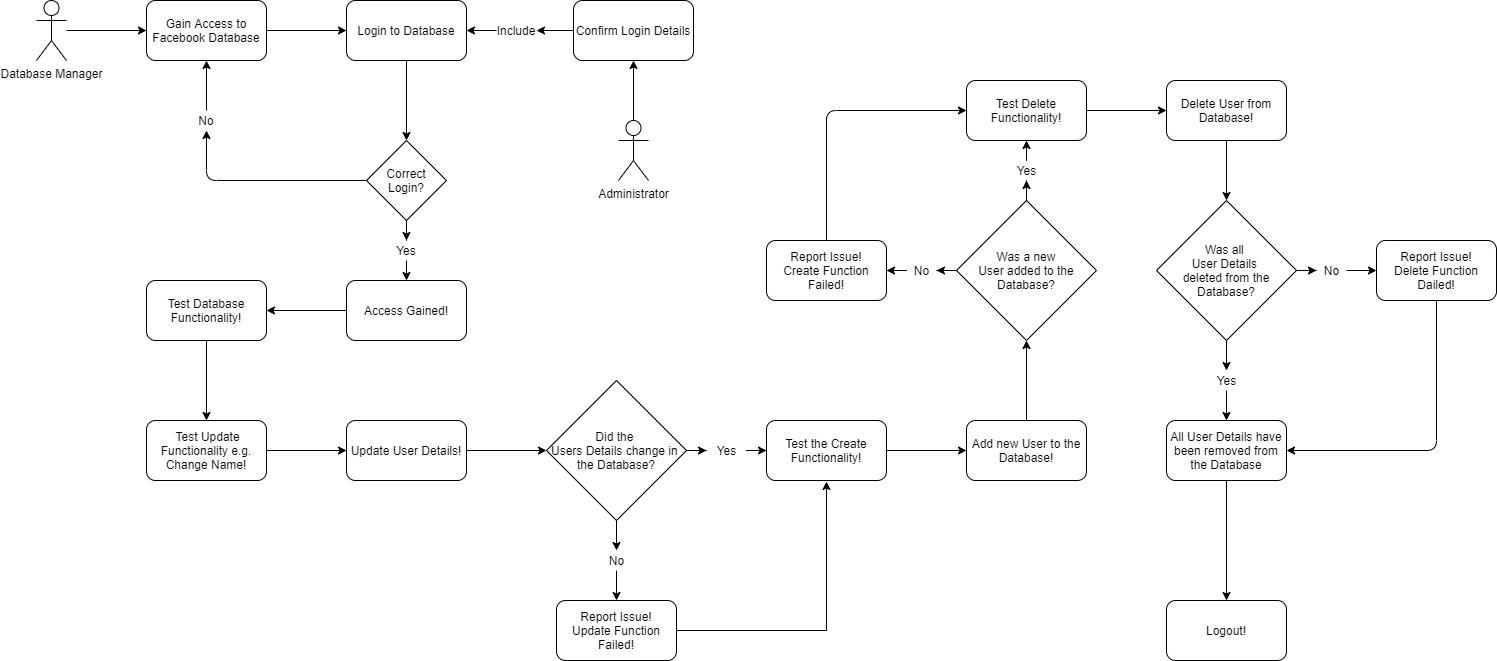

The diagram above was exported from draw.io. Its source (the exported page's mxGraphModel, read from the mxfile embedded in the PNG):
<mxGraphModel dx="1422" dy="772" grid="1" gridSize="10" guides="1" tooltips="1" connect="1" arrows="1" fold="1" page="1" pageScale="1" pageWidth="827" pageHeight="1169" math="0" shadow="0">
  <root>
    <mxCell id="0" />
    <mxCell id="1" parent="0" />
    <mxCell id="4mgNH_L8si5PkiPk9_0q-6" value="" style="edgeStyle=orthogonalEdgeStyle;rounded=0;orthogonalLoop=1;jettySize=auto;html=1;" edge="1" parent="1" source="4mgNH_L8si5PkiPk9_0q-1">
      <mxGeometry relative="1" as="geometry">
        <mxPoint x="240" y="210" as="targetPoint" />
      </mxGeometry>
    </mxCell>
    <mxCell id="4mgNH_L8si5PkiPk9_0q-1" value="Database Manager" style="shape=umlActor;verticalLabelPosition=bottom;labelBackgroundColor=#ffffff;verticalAlign=top;html=1;outlineConnect=0;" vertex="1" parent="1">
      <mxGeometry x="130" y="180" width="30" height="60" as="geometry" />
    </mxCell>
    <mxCell id="4mgNH_L8si5PkiPk9_0q-9" value="" style="edgeStyle=orthogonalEdgeStyle;rounded=0;orthogonalLoop=1;jettySize=auto;html=1;" edge="1" parent="1" source="4mgNH_L8si5PkiPk9_0q-7" target="4mgNH_L8si5PkiPk9_0q-8">
      <mxGeometry relative="1" as="geometry" />
    </mxCell>
    <mxCell id="4mgNH_L8si5PkiPk9_0q-7" value="Gain Access to Facebook Database" style="rounded=1;whiteSpace=wrap;html=1;" vertex="1" parent="1">
      <mxGeometry x="240" y="180" width="120" height="60" as="geometry" />
    </mxCell>
    <mxCell id="4mgNH_L8si5PkiPk9_0q-11" value="" style="edgeStyle=orthogonalEdgeStyle;rounded=0;orthogonalLoop=1;jettySize=auto;html=1;" edge="1" parent="1" source="4mgNH_L8si5PkiPk9_0q-8">
      <mxGeometry relative="1" as="geometry">
        <mxPoint x="500" y="320" as="targetPoint" />
      </mxGeometry>
    </mxCell>
    <mxCell id="4mgNH_L8si5PkiPk9_0q-8" value="Login to Database" style="rounded=1;whiteSpace=wrap;html=1;" vertex="1" parent="1">
      <mxGeometry x="440" y="180" width="120" height="60" as="geometry" />
    </mxCell>
    <mxCell id="4mgNH_L8si5PkiPk9_0q-33" value="" style="edgeStyle=orthogonalEdgeStyle;rounded=0;orthogonalLoop=1;jettySize=auto;html=1;entryX=0.5;entryY=0;entryDx=0;entryDy=0;" edge="1" parent="1" target="4mgNH_L8si5PkiPk9_0q-34">
      <mxGeometry relative="1" as="geometry">
        <mxPoint x="500" y="440" as="sourcePoint" />
        <mxPoint x="500" y="450" as="targetPoint" />
      </mxGeometry>
    </mxCell>
    <mxCell id="4mgNH_L8si5PkiPk9_0q-12" value="Correct Login?" style="rhombus;whiteSpace=wrap;html=1;" vertex="1" parent="1">
      <mxGeometry x="460" y="320" width="80" height="80" as="geometry" />
    </mxCell>
    <mxCell id="4mgNH_L8si5PkiPk9_0q-18" value="" style="endArrow=classic;html=1;entryX=0.5;entryY=1;entryDx=0;entryDy=0;exitX=0.5;exitY=0;exitDx=0;exitDy=0;" edge="1" parent="1" source="4mgNH_L8si5PkiPk9_0q-19" target="4mgNH_L8si5PkiPk9_0q-7">
      <mxGeometry width="50" height="50" relative="1" as="geometry">
        <mxPoint x="280" y="280" as="sourcePoint" />
        <mxPoint x="360" y="350" as="targetPoint" />
        <Array as="points" />
      </mxGeometry>
    </mxCell>
    <mxCell id="4mgNH_L8si5PkiPk9_0q-19" value="No" style="text;html=1;strokeColor=none;fillColor=none;align=center;verticalAlign=middle;whiteSpace=wrap;rounded=0;" vertex="1" parent="1">
      <mxGeometry x="280" y="290" width="40" height="20" as="geometry" />
    </mxCell>
    <mxCell id="4mgNH_L8si5PkiPk9_0q-21" value="" style="endArrow=classic;html=1;entryX=0.5;entryY=1;entryDx=0;entryDy=0;exitX=0;exitY=0.5;exitDx=0;exitDy=0;" edge="1" parent="1" source="4mgNH_L8si5PkiPk9_0q-12" target="4mgNH_L8si5PkiPk9_0q-19">
      <mxGeometry width="50" height="50" relative="1" as="geometry">
        <mxPoint x="460" y="360" as="sourcePoint" />
        <mxPoint x="300" y="240" as="targetPoint" />
        <Array as="points">
          <mxPoint x="300" y="360" />
        </Array>
      </mxGeometry>
    </mxCell>
    <mxCell id="4mgNH_L8si5PkiPk9_0q-26" value="Confirm Login Details" style="rounded=1;whiteSpace=wrap;html=1;" vertex="1" parent="1">
      <mxGeometry x="667" y="180" width="120" height="60" as="geometry" />
    </mxCell>
    <mxCell id="4mgNH_L8si5PkiPk9_0q-27" value="" style="endArrow=classic;html=1;entryX=0.5;entryY=1;entryDx=0;entryDy=0;" edge="1" parent="1" source="4mgNH_L8si5PkiPk9_0q-28" target="4mgNH_L8si5PkiPk9_0q-26">
      <mxGeometry width="50" height="50" relative="1" as="geometry">
        <mxPoint x="727" y="380" as="sourcePoint" />
        <mxPoint x="750" y="360" as="targetPoint" />
      </mxGeometry>
    </mxCell>
    <mxCell id="4mgNH_L8si5PkiPk9_0q-28" value="Administrator" style="shape=umlActor;verticalLabelPosition=bottom;labelBackgroundColor=#ffffff;verticalAlign=top;html=1;outlineConnect=0;" vertex="1" parent="1">
      <mxGeometry x="712" y="300" width="30" height="60" as="geometry" />
    </mxCell>
    <mxCell id="4mgNH_L8si5PkiPk9_0q-29" value="" style="endArrow=classic;html=1;entryX=1;entryY=0.5;entryDx=0;entryDy=0;exitX=0;exitY=0.5;exitDx=0;exitDy=0;" edge="1" parent="1" source="4mgNH_L8si5PkiPk9_0q-30">
      <mxGeometry width="50" height="50" relative="1" as="geometry">
        <mxPoint x="620" y="140" as="sourcePoint" />
        <mxPoint x="560" y="210" as="targetPoint" />
      </mxGeometry>
    </mxCell>
    <mxCell id="4mgNH_L8si5PkiPk9_0q-30" value="Include" style="text;html=1;strokeColor=none;fillColor=none;align=center;verticalAlign=middle;whiteSpace=wrap;rounded=0;" vertex="1" parent="1">
      <mxGeometry x="590" y="200" width="40" height="20" as="geometry" />
    </mxCell>
    <mxCell id="4mgNH_L8si5PkiPk9_0q-31" value="" style="endArrow=classic;html=1;entryX=1;entryY=0.5;entryDx=0;entryDy=0;exitX=0;exitY=0.5;exitDx=0;exitDy=0;" edge="1" parent="1" source="4mgNH_L8si5PkiPk9_0q-26" target="4mgNH_L8si5PkiPk9_0q-30">
      <mxGeometry width="50" height="50" relative="1" as="geometry">
        <mxPoint x="667" y="210" as="sourcePoint" />
        <mxPoint x="560" y="210" as="targetPoint" />
      </mxGeometry>
    </mxCell>
    <mxCell id="4mgNH_L8si5PkiPk9_0q-38" value="" style="edgeStyle=orthogonalEdgeStyle;rounded=0;orthogonalLoop=1;jettySize=auto;html=1;" edge="1" parent="1" source="4mgNH_L8si5PkiPk9_0q-34" target="4mgNH_L8si5PkiPk9_0q-37">
      <mxGeometry relative="1" as="geometry" />
    </mxCell>
    <mxCell id="4mgNH_L8si5PkiPk9_0q-34" value="Access Gained!" style="rounded=1;whiteSpace=wrap;html=1;" vertex="1" parent="1">
      <mxGeometry x="440" y="460" width="120" height="60" as="geometry" />
    </mxCell>
    <mxCell id="4mgNH_L8si5PkiPk9_0q-40" value="" style="edgeStyle=orthogonalEdgeStyle;rounded=0;orthogonalLoop=1;jettySize=auto;html=1;" edge="1" parent="1" source="4mgNH_L8si5PkiPk9_0q-37" target="4mgNH_L8si5PkiPk9_0q-39">
      <mxGeometry relative="1" as="geometry" />
    </mxCell>
    <mxCell id="4mgNH_L8si5PkiPk9_0q-37" value="Test Database Functionality!" style="rounded=1;whiteSpace=wrap;html=1;" vertex="1" parent="1">
      <mxGeometry x="240" y="460" width="120" height="60" as="geometry" />
    </mxCell>
    <mxCell id="4mgNH_L8si5PkiPk9_0q-42" value="" style="edgeStyle=orthogonalEdgeStyle;rounded=0;orthogonalLoop=1;jettySize=auto;html=1;" edge="1" parent="1" source="4mgNH_L8si5PkiPk9_0q-39" target="4mgNH_L8si5PkiPk9_0q-41">
      <mxGeometry relative="1" as="geometry" />
    </mxCell>
    <mxCell id="4mgNH_L8si5PkiPk9_0q-39" value="&amp;nbsp;Test Update Functionality e.g. Change Name!" style="rounded=1;whiteSpace=wrap;html=1;" vertex="1" parent="1">
      <mxGeometry x="240" y="600" width="120" height="60" as="geometry" />
    </mxCell>
    <mxCell id="4mgNH_L8si5PkiPk9_0q-44" value="" style="edgeStyle=orthogonalEdgeStyle;rounded=0;orthogonalLoop=1;jettySize=auto;html=1;" edge="1" parent="1" source="4mgNH_L8si5PkiPk9_0q-41">
      <mxGeometry relative="1" as="geometry">
        <mxPoint x="640" y="630" as="targetPoint" />
      </mxGeometry>
    </mxCell>
    <mxCell id="4mgNH_L8si5PkiPk9_0q-41" value="Update User Details!" style="rounded=1;whiteSpace=wrap;html=1;" vertex="1" parent="1">
      <mxGeometry x="440" y="600" width="120" height="60" as="geometry" />
    </mxCell>
    <mxCell id="4mgNH_L8si5PkiPk9_0q-35" value="Yes" style="text;html=1;strokeColor=none;fillColor=none;align=center;verticalAlign=middle;whiteSpace=wrap;rounded=0;" vertex="1" parent="1">
      <mxGeometry x="480" y="420" width="40" height="20" as="geometry" />
    </mxCell>
    <mxCell id="4mgNH_L8si5PkiPk9_0q-36" value="" style="edgeStyle=orthogonalEdgeStyle;rounded=0;orthogonalLoop=1;jettySize=auto;html=1;" edge="1" parent="1" source="4mgNH_L8si5PkiPk9_0q-12" target="4mgNH_L8si5PkiPk9_0q-35">
      <mxGeometry relative="1" as="geometry">
        <mxPoint x="500" y="400" as="sourcePoint" />
        <mxPoint x="500" y="450" as="targetPoint" />
      </mxGeometry>
    </mxCell>
    <mxCell id="4mgNH_L8si5PkiPk9_0q-47" value="" style="edgeStyle=orthogonalEdgeStyle;rounded=0;orthogonalLoop=1;jettySize=auto;html=1;" edge="1" parent="1" source="4mgNH_L8si5PkiPk9_0q-54">
      <mxGeometry relative="1" as="geometry">
        <mxPoint x="710" y="780" as="targetPoint" />
      </mxGeometry>
    </mxCell>
    <mxCell id="4mgNH_L8si5PkiPk9_0q-52" value="" style="edgeStyle=orthogonalEdgeStyle;rounded=0;orthogonalLoop=1;jettySize=auto;html=1;" edge="1" parent="1" source="4mgNH_L8si5PkiPk9_0q-56">
      <mxGeometry relative="1" as="geometry">
        <mxPoint x="860" y="630" as="targetPoint" />
      </mxGeometry>
    </mxCell>
    <mxCell id="4mgNH_L8si5PkiPk9_0q-45" value="Did the &lt;br&gt;Users Details change in &lt;br&gt;the Database?" style="rhombus;whiteSpace=wrap;html=1;" vertex="1" parent="1">
      <mxGeometry x="640" y="560" width="140" height="140" as="geometry" />
    </mxCell>
    <mxCell id="4mgNH_L8si5PkiPk9_0q-50" value="" style="edgeStyle=orthogonalEdgeStyle;rounded=0;orthogonalLoop=1;jettySize=auto;html=1;" edge="1" parent="1" source="4mgNH_L8si5PkiPk9_0q-48">
      <mxGeometry relative="1" as="geometry">
        <mxPoint x="920" y="661" as="targetPoint" />
      </mxGeometry>
    </mxCell>
    <mxCell id="4mgNH_L8si5PkiPk9_0q-48" value="Report Issue!&lt;br&gt;Update Function Failed!" style="rounded=1;whiteSpace=wrap;html=1;" vertex="1" parent="1">
      <mxGeometry x="650" y="780" width="120" height="60" as="geometry" />
    </mxCell>
    <mxCell id="4mgNH_L8si5PkiPk9_0q-59" value="" style="edgeStyle=orthogonalEdgeStyle;rounded=0;orthogonalLoop=1;jettySize=auto;html=1;" edge="1" parent="1" source="4mgNH_L8si5PkiPk9_0q-53" target="4mgNH_L8si5PkiPk9_0q-58">
      <mxGeometry relative="1" as="geometry" />
    </mxCell>
    <mxCell id="4mgNH_L8si5PkiPk9_0q-53" value="Test the Create Functionality!" style="rounded=1;whiteSpace=wrap;html=1;" vertex="1" parent="1">
      <mxGeometry x="860" y="600" width="120" height="60" as="geometry" />
    </mxCell>
    <mxCell id="4mgNH_L8si5PkiPk9_0q-61" value="" style="edgeStyle=orthogonalEdgeStyle;rounded=0;orthogonalLoop=1;jettySize=auto;html=1;" edge="1" parent="1" source="4mgNH_L8si5PkiPk9_0q-58">
      <mxGeometry relative="1" as="geometry">
        <mxPoint x="1120" y="520" as="targetPoint" />
      </mxGeometry>
    </mxCell>
    <mxCell id="4mgNH_L8si5PkiPk9_0q-58" value="Add new User to the Database!" style="rounded=1;whiteSpace=wrap;html=1;" vertex="1" parent="1">
      <mxGeometry x="1060" y="600" width="120" height="60" as="geometry" />
    </mxCell>
    <mxCell id="4mgNH_L8si5PkiPk9_0q-54" value="No" style="text;html=1;align=center;verticalAlign=middle;resizable=0;points=[];autosize=1;" vertex="1" parent="1">
      <mxGeometry x="695" y="730" width="30" height="20" as="geometry" />
    </mxCell>
    <mxCell id="4mgNH_L8si5PkiPk9_0q-55" value="" style="edgeStyle=orthogonalEdgeStyle;rounded=0;orthogonalLoop=1;jettySize=auto;html=1;" edge="1" parent="1" source="4mgNH_L8si5PkiPk9_0q-45" target="4mgNH_L8si5PkiPk9_0q-54">
      <mxGeometry relative="1" as="geometry">
        <mxPoint x="710" y="700" as="sourcePoint" />
        <mxPoint x="710" y="780" as="targetPoint" />
      </mxGeometry>
    </mxCell>
    <mxCell id="4mgNH_L8si5PkiPk9_0q-56" value="Yes" style="text;html=1;align=center;verticalAlign=middle;resizable=0;points=[];autosize=1;" vertex="1" parent="1">
      <mxGeometry x="800" y="620" width="40" height="20" as="geometry" />
    </mxCell>
    <mxCell id="4mgNH_L8si5PkiPk9_0q-57" value="" style="edgeStyle=orthogonalEdgeStyle;rounded=0;orthogonalLoop=1;jettySize=auto;html=1;" edge="1" parent="1" source="4mgNH_L8si5PkiPk9_0q-45" target="4mgNH_L8si5PkiPk9_0q-56">
      <mxGeometry relative="1" as="geometry">
        <mxPoint x="780" y="630" as="sourcePoint" />
        <mxPoint x="860" y="630" as="targetPoint" />
      </mxGeometry>
    </mxCell>
    <mxCell id="4mgNH_L8si5PkiPk9_0q-64" value="" style="edgeStyle=orthogonalEdgeStyle;rounded=0;orthogonalLoop=1;jettySize=auto;html=1;entryX=1;entryY=0.5;entryDx=0;entryDy=0;" edge="1" parent="1" source="4mgNH_L8si5PkiPk9_0q-69">
      <mxGeometry relative="1" as="geometry">
        <mxPoint x="980" y="450" as="targetPoint" />
      </mxGeometry>
    </mxCell>
    <mxCell id="4mgNH_L8si5PkiPk9_0q-67" value="" style="edgeStyle=orthogonalEdgeStyle;rounded=0;orthogonalLoop=1;jettySize=auto;html=1;" edge="1" parent="1" source="4mgNH_L8si5PkiPk9_0q-73">
      <mxGeometry relative="1" as="geometry">
        <mxPoint x="1120" y="320" as="targetPoint" />
      </mxGeometry>
    </mxCell>
    <mxCell id="4mgNH_L8si5PkiPk9_0q-62" value="Was a new&lt;br&gt;User added to the&lt;br&gt;Database?" style="rhombus;whiteSpace=wrap;html=1;" vertex="1" parent="1">
      <mxGeometry x="1050" y="380" width="140" height="140" as="geometry" />
    </mxCell>
    <mxCell id="4mgNH_L8si5PkiPk9_0q-68" value="Report Issue!&lt;br&gt;Create Function Failed!" style="rounded=1;whiteSpace=wrap;html=1;" vertex="1" parent="1">
      <mxGeometry x="860" y="420" width="120" height="60" as="geometry" />
    </mxCell>
    <mxCell id="4mgNH_L8si5PkiPk9_0q-69" value="No" style="text;html=1;align=center;verticalAlign=middle;resizable=0;points=[];autosize=1;" vertex="1" parent="1">
      <mxGeometry x="1000" y="440" width="30" height="20" as="geometry" />
    </mxCell>
    <mxCell id="4mgNH_L8si5PkiPk9_0q-70" value="" style="edgeStyle=orthogonalEdgeStyle;rounded=0;orthogonalLoop=1;jettySize=auto;html=1;entryX=1;entryY=0.5;entryDx=0;entryDy=0;" edge="1" parent="1" source="4mgNH_L8si5PkiPk9_0q-62" target="4mgNH_L8si5PkiPk9_0q-69">
      <mxGeometry relative="1" as="geometry">
        <mxPoint x="1050" y="450" as="sourcePoint" />
        <mxPoint x="980" y="450" as="targetPoint" />
      </mxGeometry>
    </mxCell>
    <mxCell id="4mgNH_L8si5PkiPk9_0q-71" value="" style="endArrow=classic;html=1;exitX=0.5;exitY=0;exitDx=0;exitDy=0;entryX=0;entryY=0.5;entryDx=0;entryDy=0;" edge="1" parent="1" source="4mgNH_L8si5PkiPk9_0q-68" target="4mgNH_L8si5PkiPk9_0q-72">
      <mxGeometry width="50" height="50" relative="1" as="geometry">
        <mxPoint x="890" y="380" as="sourcePoint" />
        <mxPoint x="940" y="330" as="targetPoint" />
        <Array as="points">
          <mxPoint x="920" y="290" />
        </Array>
      </mxGeometry>
    </mxCell>
    <mxCell id="4mgNH_L8si5PkiPk9_0q-76" value="" style="edgeStyle=orthogonalEdgeStyle;rounded=0;orthogonalLoop=1;jettySize=auto;html=1;" edge="1" parent="1" source="4mgNH_L8si5PkiPk9_0q-72" target="4mgNH_L8si5PkiPk9_0q-75">
      <mxGeometry relative="1" as="geometry" />
    </mxCell>
    <mxCell id="4mgNH_L8si5PkiPk9_0q-72" value="Test Delete Functionality!" style="rounded=1;whiteSpace=wrap;html=1;" vertex="1" parent="1">
      <mxGeometry x="1060" y="260" width="120" height="60" as="geometry" />
    </mxCell>
    <mxCell id="4mgNH_L8si5PkiPk9_0q-75" value="Delete User from Database!" style="rounded=1;whiteSpace=wrap;html=1;" vertex="1" parent="1">
      <mxGeometry x="1260" y="260" width="120" height="60" as="geometry" />
    </mxCell>
    <mxCell id="4mgNH_L8si5PkiPk9_0q-73" value="Yes" style="text;html=1;align=center;verticalAlign=middle;resizable=0;points=[];autosize=1;" vertex="1" parent="1">
      <mxGeometry x="1100" y="340" width="40" height="20" as="geometry" />
    </mxCell>
    <mxCell id="4mgNH_L8si5PkiPk9_0q-74" value="" style="edgeStyle=orthogonalEdgeStyle;rounded=0;orthogonalLoop=1;jettySize=auto;html=1;" edge="1" parent="1" source="4mgNH_L8si5PkiPk9_0q-62" target="4mgNH_L8si5PkiPk9_0q-73">
      <mxGeometry relative="1" as="geometry">
        <mxPoint x="1120" y="380" as="sourcePoint" />
        <mxPoint x="1120" y="320" as="targetPoint" />
      </mxGeometry>
    </mxCell>
    <mxCell id="4mgNH_L8si5PkiPk9_0q-83" value="" style="edgeStyle=orthogonalEdgeStyle;rounded=0;orthogonalLoop=1;jettySize=auto;html=1;" edge="1" parent="1" source="4mgNH_L8si5PkiPk9_0q-91">
      <mxGeometry relative="1" as="geometry">
        <mxPoint x="1320" y="600" as="targetPoint" />
      </mxGeometry>
    </mxCell>
    <mxCell id="4mgNH_L8si5PkiPk9_0q-86" value="" style="edgeStyle=orthogonalEdgeStyle;rounded=0;orthogonalLoop=1;jettySize=auto;html=1;" edge="1" parent="1" source="4mgNH_L8si5PkiPk9_0q-89">
      <mxGeometry relative="1" as="geometry">
        <mxPoint x="1470" y="450" as="targetPoint" />
      </mxGeometry>
    </mxCell>
    <mxCell id="4mgNH_L8si5PkiPk9_0q-80" value="Was all &lt;br&gt;User Details &lt;br&gt;deleted from the&lt;br&gt;Database?" style="rhombus;whiteSpace=wrap;html=1;" vertex="1" parent="1">
      <mxGeometry x="1250" y="380" width="140" height="140" as="geometry" />
    </mxCell>
    <mxCell id="4mgNH_L8si5PkiPk9_0q-81" value="" style="endArrow=classic;html=1;exitX=0.5;exitY=1;exitDx=0;exitDy=0;entryX=0.5;entryY=0;entryDx=0;entryDy=0;" edge="1" parent="1" source="4mgNH_L8si5PkiPk9_0q-75" target="4mgNH_L8si5PkiPk9_0q-80">
      <mxGeometry width="50" height="50" relative="1" as="geometry">
        <mxPoint x="1410" y="400" as="sourcePoint" />
        <mxPoint x="1460" y="350" as="targetPoint" />
      </mxGeometry>
    </mxCell>
    <mxCell id="4mgNH_L8si5PkiPk9_0q-94" value="" style="edgeStyle=orthogonalEdgeStyle;rounded=0;orthogonalLoop=1;jettySize=auto;html=1;" edge="1" parent="1" source="4mgNH_L8si5PkiPk9_0q-84" target="4mgNH_L8si5PkiPk9_0q-93">
      <mxGeometry relative="1" as="geometry" />
    </mxCell>
    <mxCell id="4mgNH_L8si5PkiPk9_0q-84" value="All User Details have been removed from the Database" style="rounded=1;whiteSpace=wrap;html=1;" vertex="1" parent="1">
      <mxGeometry x="1260" y="600" width="120" height="60" as="geometry" />
    </mxCell>
    <mxCell id="4mgNH_L8si5PkiPk9_0q-93" value="Logout!" style="rounded=1;whiteSpace=wrap;html=1;" vertex="1" parent="1">
      <mxGeometry x="1260" y="780" width="120" height="60" as="geometry" />
    </mxCell>
    <mxCell id="4mgNH_L8si5PkiPk9_0q-87" value="Report Issue!&lt;br&gt;Delete Function Dailed!" style="rounded=1;whiteSpace=wrap;html=1;" vertex="1" parent="1">
      <mxGeometry x="1470" y="420" width="120" height="60" as="geometry" />
    </mxCell>
    <mxCell id="4mgNH_L8si5PkiPk9_0q-88" value="" style="endArrow=classic;html=1;exitX=0.5;exitY=1;exitDx=0;exitDy=0;entryX=1;entryY=0.5;entryDx=0;entryDy=0;" edge="1" parent="1" source="4mgNH_L8si5PkiPk9_0q-87" target="4mgNH_L8si5PkiPk9_0q-84">
      <mxGeometry width="50" height="50" relative="1" as="geometry">
        <mxPoint x="1670" y="650" as="sourcePoint" />
        <mxPoint x="1720" y="600" as="targetPoint" />
        <Array as="points">
          <mxPoint x="1530" y="630" />
        </Array>
      </mxGeometry>
    </mxCell>
    <mxCell id="4mgNH_L8si5PkiPk9_0q-89" value="No" style="text;html=1;align=center;verticalAlign=middle;resizable=0;points=[];autosize=1;" vertex="1" parent="1">
      <mxGeometry x="1410" y="440" width="30" height="20" as="geometry" />
    </mxCell>
    <mxCell id="4mgNH_L8si5PkiPk9_0q-90" value="" style="edgeStyle=orthogonalEdgeStyle;rounded=0;orthogonalLoop=1;jettySize=auto;html=1;" edge="1" parent="1" source="4mgNH_L8si5PkiPk9_0q-80" target="4mgNH_L8si5PkiPk9_0q-89">
      <mxGeometry relative="1" as="geometry">
        <mxPoint x="1390" y="450" as="sourcePoint" />
        <mxPoint x="1470" y="450" as="targetPoint" />
      </mxGeometry>
    </mxCell>
    <mxCell id="4mgNH_L8si5PkiPk9_0q-91" value="Yes" style="text;html=1;align=center;verticalAlign=middle;resizable=0;points=[];autosize=1;" vertex="1" parent="1">
      <mxGeometry x="1300" y="550" width="40" height="20" as="geometry" />
    </mxCell>
    <mxCell id="4mgNH_L8si5PkiPk9_0q-92" value="" style="edgeStyle=orthogonalEdgeStyle;rounded=0;orthogonalLoop=1;jettySize=auto;html=1;" edge="1" parent="1" source="4mgNH_L8si5PkiPk9_0q-80" target="4mgNH_L8si5PkiPk9_0q-91">
      <mxGeometry relative="1" as="geometry">
        <mxPoint x="1320" y="520" as="sourcePoint" />
        <mxPoint x="1320" y="600" as="targetPoint" />
      </mxGeometry>
    </mxCell>
  </root>
</mxGraphModel>